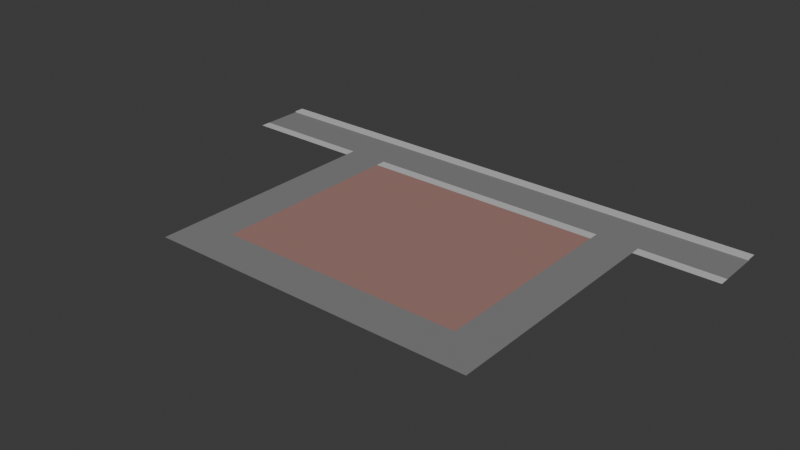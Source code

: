 # Source: chunk_library.blend  (saved by Blender 4.2.66; exported with 4.5.12 LTS)
import bpy
from mathutils import Matrix  # noqa: F401  (used for matrix-valued properties, if any)

bpy.ops.wm.read_factory_settings(use_empty=True)
scene = bpy.context.scene
scene.name = 'Scene'

# ---- collections
col_collection = bpy.data.collections.new('Collection'); scene.collection.children.link(col_collection)

# ---- materials (node trees are filled in below, after node groups)
mat_road = bpy.data.materials.new('Road')
mat_road.use_backface_culling = True
mat_sidewalk = bpy.data.materials.new('Sidewalk')
mat_sidewalk.use_backface_culling = True
mat_path = bpy.data.materials.new('Path')
mat_path.use_backface_culling = True
mat_pedestrian = bpy.data.materials.new('Pedestrian')
mat_pedestrian.use_backface_culling = True
mat_sidewalk_001 = bpy.data.materials.new('Sidewalk.001')
mat_sidewalk_001.use_backface_culling = True

# ---- material node trees
mat_road.use_nodes = True; mat_road.node_tree.nodes.clear()
_N = mat_road.node_tree.nodes; _L = mat_road.node_tree.links
n0 = _N.new('ShaderNodeBsdfPrincipled'); n0.name = 'Principled BSDF'; n0.location = (10, 300)
n0.inputs[0].default_value = (0.2159, 0.2159, 0.2159, 1.0)
n0.inputs[2].default_value = 1.0
n1 = _N.new('ShaderNodeOutputMaterial'); n1.name = 'Material Output'; n1.location = (300, 300)
_L.new(n0.outputs[0], n1.inputs[0])
n1.is_active_output = True
mat_sidewalk.use_nodes = True; mat_sidewalk.node_tree.nodes.clear()
_N = mat_sidewalk.node_tree.nodes; _L = mat_sidewalk.node_tree.links
n0 = _N.new('ShaderNodeBsdfPrincipled'); n0.name = 'Principled BSDF'; n0.location = (10, 300)
n0.inputs[0].default_value = (0.521, 0.521, 0.521, 1.0)
n0.inputs[2].default_value = 1.0
n1 = _N.new('ShaderNodeOutputMaterial'); n1.name = 'Material Output'; n1.location = (300, 300)
_L.new(n0.outputs[0], n1.inputs[0])
n1.is_active_output = True
mat_path.use_nodes = True; mat_path.node_tree.nodes.clear()
_N = mat_path.node_tree.nodes; _L = mat_path.node_tree.links
n0 = _N.new('ShaderNodeBsdfPrincipled'); n0.name = 'Principled BSDF'; n0.location = (10, 300)
n0.inputs[0].default_value = (0.2159, 0.2159, 0.2159, 1.0)
n0.inputs[2].default_value = 1.0
n1 = _N.new('ShaderNodeOutputMaterial'); n1.name = 'Material Output'; n1.location = (300, 300)
_L.new(n0.outputs[0], n1.inputs[0])
n1.is_active_output = True
mat_pedestrian.use_nodes = True; mat_pedestrian.node_tree.nodes.clear()
_N = mat_pedestrian.node_tree.nodes; _L = mat_pedestrian.node_tree.links
n0 = _N.new('ShaderNodeBsdfPrincipled'); n0.name = 'Principled BSDF'; n0.location = (10, 300)
n0.inputs[0].default_value = (0.3467, 0.1845, 0.162, 1.0)
n0.inputs[2].default_value = 1.0
n1 = _N.new('ShaderNodeOutputMaterial'); n1.name = 'Material Output'; n1.location = (300, 300)
_L.new(n0.outputs[0], n1.inputs[0])
n1.is_active_output = True
mat_sidewalk_001.use_nodes = True; mat_sidewalk_001.node_tree.nodes.clear()
_N = mat_sidewalk_001.node_tree.nodes; _L = mat_sidewalk_001.node_tree.links
n0 = _N.new('ShaderNodeBsdfPrincipled'); n0.name = 'Principled BSDF'; n0.location = (10, 300)
n0.inputs[0].default_value = (0.521, 0.521, 0.521, 1.0)
n0.inputs[2].default_value = 1.0
n1 = _N.new('ShaderNodeOutputMaterial'); n1.name = 'Material Output'; n1.location = (300, 300)
_L.new(n0.outputs[0], n1.inputs[0])
n1.is_active_output = True

# ---- world
world_world = bpy.data.worlds.new('World'); scene.world = world_world
world_world.use_nodes = True; world_world.node_tree.nodes.clear()
_N = world_world.node_tree.nodes; _L = world_world.node_tree.links
n0 = _N.new('ShaderNodeOutputWorld'); n0.name = 'World Output'; n0.location = (300, 300)
n1 = _N.new('ShaderNodeBackground'); n1.name = 'Background'; n1.location = (10, 300)
n1.inputs[0].default_value = (0.05088, 0.05088, 0.05088, 1.0)
_L.new(n1.outputs[0], n0.inputs[0])
n0.is_active_output = True
world_world.color = (0.05088, 0.05088, 0.05088)
world_world.sun_shadow_jitter_overblur = 0.0

# ---- meshes
me_plane = bpy.data.meshes.new('Plane')
me_plane.from_pydata([(-7.0, -1.0, 0.0), (6.0, -1.0, 0.0), (-7.0, 1.0, 0.0), (6.0, 1.0, 0.0), (-7.0, 1.0, 0.1), (6.0, 1.0, 0.1), (-7.0, 1.5, 0.1), (6.0, 1.5, 0.1)], [], [(0, 1, 3, 2), (2, 3, 5, 4), (4, 5, 7, 6)])
me_plane.polygons.foreach_set('material_index', [0, 1, 1])
_uv = me_plane.uv_layers.new(name='UVMap')
_uv.uv.foreach_set('vector', [0.0, 0.0, 1.0, 0.0, 1.0, 1.0, 0.0, 1.0, 0.0, 1.0, 1.0, 1.0, 1.0, 1.0, 0.0, 1.0, 0.0, 1.0, 1.0, 1.0, 1.0, 1.0, 0.0, 1.0])
me_plane.materials.append(mat_road)
me_plane.materials.append(mat_sidewalk)
me_plane.update()
me_plane_001 = bpy.data.meshes.new('Plane.001')
me_plane_001.from_pydata([(-28.0, -1.0, 0.0), (24.0, -1.0, 0.0), (12.0, -1.0, 0.0), (-16.0, -1.0, 0.0), (-28.0, 0.0, 0.0), (24.0, 0.0, 0.0), (16.0, -1.0, 0.0), (16.0, 0.0, 0.0), (12.0, 0.0, 0.0), (-16.0, 0.0, 0.0), (-12.0, -1.0, 0.0), (-12.0, 0.0, 0.0), (-16.0, -24.0, 0.0), (-12.0, -24.0, 0.0), (12.0, -24.0, 0.0), (16.0, -24.0, 0.0), (-12.0, -20.0, 0.0), (-16.0, -20.0, 0.0), (16.0, -20.0, 0.0), (12.0, -20.0, 0.0)], [], [(0, 3, 9, 4), (6, 1, 5, 7), (10, 2, 8, 11), (2, 6, 7, 8), (3, 10, 11, 9), (16, 17, 12, 13), (18, 19, 14, 15), (10, 3, 17, 16), (6, 2, 19, 18), (19, 16, 13, 14), (10, 16, 19, 2)])
me_plane_001.polygons.foreach_set('material_index', [2, 2, 2, 0, 0, 0, 0, 0, 0, 0, 1])
_uv = me_plane_001.uv_layers.new(name='UVMap')
_uv.uv.foreach_set('vector', [0.0, 0.0, 0.25, 0.0, 0.25, 0.5, 0.0, 0.5, 0.75, 0.0, 1.0, 0.0, 1.0, 0.5, 0.75, 0.5, 0.375, 0.0, 0.5, 0.0, 0.5, 0.5, 0.375, 0.5, 0.5, 0.0, 0.75, 0.0, 0.75, 0.5, 0.5, 0.5, 0.25, 0.0, 0.375, 0.0, 0.375, 0.5, 0.25, 0.5, 0.375, 0.0, 0.25, 0.0, 0.25, 0.0, 0.375, 0.0, 0.75, 0.0, 0.5, 0.0, 0.5, 0.0, 0.75, 0.0, 0.375, 0.0, 0.25, 0.0, 0.25, 0.0, 0.375, 0.0, 0.75, 0.0, 0.5, 0.0, 0.5, 0.0, 0.75, 0.0, 0.5, 0.0, 0.375, 0.0, 0.375, 0.0, 0.5, 0.0, 0.375, 0.0, 0.375, 0.0, 0.5, 0.0, 0.5, 0.0])
me_plane_001.materials.append(mat_path)
me_plane_001.materials.append(mat_pedestrian)
me_plane_001.materials.append(mat_sidewalk_001)
me_plane_001.update()

# ---- objects
ob_plane = bpy.data.objects.new('Plane', me_plane)
ob_square = bpy.data.objects.new('Square', me_plane_001)

# ---- transforms, parenting, visibility, modifiers, constraints
ob_plane.location = (0.0, 0.0, 0.0)
ob_plane.scale = (4.0, 2.0, 1.0)
ob_square.location = (0.0, -2.0, 0.0)

# ---- collection membership
col_collection.objects.link(ob_plane)
col_collection.objects.link(ob_square)

# ---- scene / render settings (as saved in the file)
scene.frame_start = 1; scene.frame_end = 250; scene.frame_set(1)
scene.render.engine = 'BLENDER_EEVEE_NEXT'
bpy.context.view_layer.update()

# ---- added for rendering (the .blend has no active camera and no usable light): camera, sun
cam_auto = bpy.data.cameras.new('AutoCamera')
cam_auto.lens = 50.0
cam_auto.sensor_width = 36.0
cam_auto.clip_end = 1000.0
ob_auto_camera = bpy.data.objects.new('AutoCamera', cam_auto)
scene.collection.objects.link(ob_auto_camera)
ob_auto_camera.location = (53.0879, -77.6054, 44.1203)
ob_auto_camera.rotation_euler = (1.09748, -7.21219e-08, 0.694738)
scene.camera = ob_auto_camera
light_auto_sun = bpy.data.lights.new('AutoSun', 'SUN')
light_auto_sun.energy = 3.0
light_auto_sun.angle = 0.0523599
ob_auto_sun = bpy.data.objects.new('AutoSun', light_auto_sun)
scene.collection.objects.link(ob_auto_sun)
ob_auto_sun.rotation_euler = (0.872665, 0.174533, 0.523599)
bpy.context.view_layer.update()
